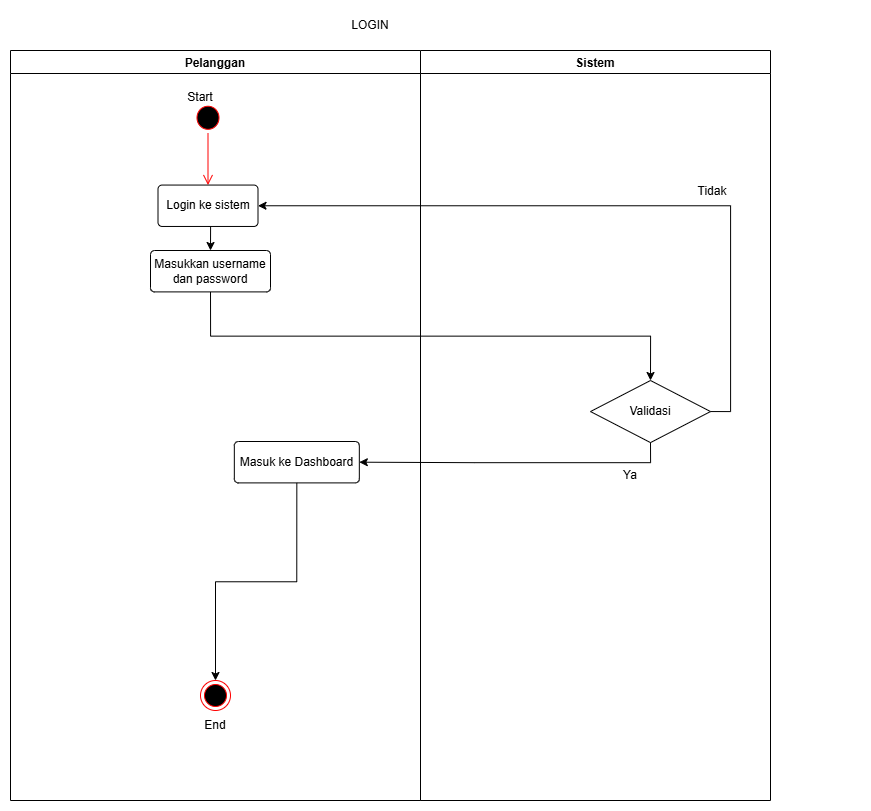

The diagram above was exported from draw.io. Its source (the exported page's mxGraphModel, read from the mxfile embedded in the PNG):
<mxGraphModel dx="3549" dy="958" grid="1" gridSize="10" guides="1" tooltips="1" connect="1" arrows="1" fold="1" page="1" pageScale="1" pageWidth="827" pageHeight="1169" math="0" shadow="0">
  <root>
    <mxCell id="0" />
    <mxCell id="1" parent="0" />
    <mxCell id="2" parent="1" style="swimlane;" value="Pelanggan" vertex="1">
      <mxGeometry height="750" width="410" x="-1120" y="180" as="geometry" />
    </mxCell>
    <mxCell id="3" parent="2" style="ellipse;html=1;shape=startState;fillColor=#000000;strokeColor=#ff0000;" value="" vertex="1">
      <mxGeometry height="31.05263157894737" width="30" x="182.5" y="51.75438596491229" as="geometry" />
    </mxCell>
    <mxCell id="4" edge="1" parent="2" source="3" style="edgeStyle=orthogonalEdgeStyle;html=1;verticalAlign=bottom;endArrow=open;endSize=8;strokeColor=#ff0000;rounded=0;" value="">
      <mxGeometry relative="1" as="geometry">
        <mxPoint x="197.5" y="134.56140350877195" as="targetPoint" />
      </mxGeometry>
    </mxCell>
    <mxCell id="5" edge="1" parent="2" source="6" style="edgeStyle=orthogonalEdgeStyle;rounded=0;orthogonalLoop=1;jettySize=auto;html=1;exitX=0.5;exitY=1;exitDx=0;exitDy=0;entryX=0.5;entryY=0;entryDx=0;entryDy=0;" target="18">
      <mxGeometry relative="1" as="geometry" />
    </mxCell>
    <mxCell id="6" parent="2" style="rounded=1;arcSize=10;whiteSpace=wrap;html=1;align=center;" value="Login ke sistem" vertex="1">
      <mxGeometry height="41.40350877192983" width="100" x="147.5" y="134.56140350877195" as="geometry" />
    </mxCell>
    <mxCell id="7" connectable="0" parent="2" style="group" value="" vertex="1">
      <mxGeometry height="750" width="680" x="170" as="geometry" />
    </mxCell>
    <mxCell id="8" parent="7" style="swimlane;" value="Sistem" vertex="1">
      <mxGeometry height="750" width="350" x="240" as="geometry" />
    </mxCell>
    <mxCell id="9" parent="8" style="text;html=1;whiteSpace=wrap;strokeColor=none;fillColor=none;align=center;verticalAlign=middle;rounded=0;" value="Tidak" vertex="1">
      <mxGeometry height="30" width="60" x="261.99" y="125.69999999999999" as="geometry" />
    </mxCell>
    <mxCell id="10" parent="7" style="text;html=1;whiteSpace=wrap;strokeColor=none;fillColor=none;align=center;verticalAlign=middle;rounded=0;" value="Start" vertex="1">
      <mxGeometry height="31.05263157894737" width="68" x="-14.166666666666666" y="31.05263157894737" as="geometry" />
    </mxCell>
    <mxCell id="11" parent="7" style="shape=rhombus;perimeter=rhombusPerimeter;whiteSpace=wrap;html=1;align=center;" value="Validasi" vertex="1">
      <mxGeometry height="62.10526315789474" width="120" x="410" y="329.9975438596491" as="geometry" />
    </mxCell>
    <mxCell id="12" parent="7" style="rounded=1;arcSize=10;whiteSpace=wrap;html=1;align=center;" value="Masuk ke Dashboard" vertex="1">
      <mxGeometry height="41.40350877192983" width="125" x="53.83000000000001" y="390.9954385964912" as="geometry" />
    </mxCell>
    <mxCell id="13" edge="1" parent="7" source="11" style="edgeStyle=orthogonalEdgeStyle;rounded=0;orthogonalLoop=1;jettySize=auto;html=1;exitX=0.5;exitY=1;exitDx=0;exitDy=0;entryX=1;entryY=0.5;entryDx=0;entryDy=0;" target="12">
      <mxGeometry relative="1" as="geometry" />
    </mxCell>
    <mxCell id="14" parent="7" style="ellipse;html=1;shape=endState;fillColor=#000000;strokeColor=#ff0000;" value="" vertex="1">
      <mxGeometry height="30" width="30" x="20" y="630" as="geometry" />
    </mxCell>
    <mxCell id="15" parent="7" style="text;html=1;whiteSpace=wrap;strokeColor=none;fillColor=none;align=center;verticalAlign=middle;rounded=0;" value="End" vertex="1">
      <mxGeometry height="30" width="60" x="5" y="660" as="geometry" />
    </mxCell>
    <mxCell id="16" edge="1" parent="7" source="12" style="edgeStyle=orthogonalEdgeStyle;rounded=0;orthogonalLoop=1;jettySize=auto;html=1;exitX=0.5;exitY=1;exitDx=0;exitDy=0;entryX=0.5;entryY=0;entryDx=0;entryDy=0;" target="14">
      <mxGeometry relative="1" as="geometry" />
    </mxCell>
    <mxCell id="17" edge="1" parent="7" source="18" style="edgeStyle=orthogonalEdgeStyle;rounded=0;orthogonalLoop=1;jettySize=auto;html=1;exitX=0.5;exitY=1;exitDx=0;exitDy=0;entryX=0.5;entryY=0;entryDx=0;entryDy=0;" target="11">
      <mxGeometry relative="1" as="geometry" />
    </mxCell>
    <mxCell id="18" parent="7" style="rounded=1;arcSize=10;whiteSpace=wrap;html=1;align=center;" value="Masukkan username dan password" vertex="1">
      <mxGeometry height="41.4" width="120" x="-30" y="200" as="geometry" />
    </mxCell>
    <mxCell id="19" edge="1" parent="2" source="11" style="edgeStyle=orthogonalEdgeStyle;rounded=0;orthogonalLoop=1;jettySize=auto;html=1;exitX=1;exitY=0.5;exitDx=0;exitDy=0;entryX=1;entryY=0.5;entryDx=0;entryDy=0;" target="6">
      <mxGeometry relative="1" as="geometry" />
    </mxCell>
    <mxCell id="20" parent="1" style="text;html=1;whiteSpace=wrap;strokeColor=none;fillColor=none;align=center;verticalAlign=middle;rounded=0;" value="LOGIN" vertex="1">
      <mxGeometry height="30" width="60" x="-790" y="140" as="geometry" />
    </mxCell>
    <mxCell id="21" parent="1" style="text;html=1;whiteSpace=wrap;strokeColor=none;fillColor=none;align=center;verticalAlign=middle;rounded=0;" value="Ya" vertex="1">
      <mxGeometry height="30" width="60" x="-530" y="590" as="geometry" />
    </mxCell>
  </root>
</mxGraphModel>